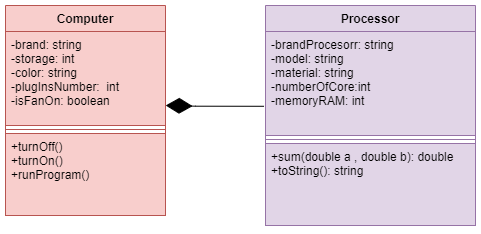

The diagram above was exported from draw.io. Its source (the exported page's mxGraphModel, read from the mxfile embedded in the PNG):
<mxGraphModel dx="537" dy="606" grid="1" gridSize="10" guides="1" tooltips="1" connect="1" arrows="1" fold="1" page="1" pageScale="1" pageWidth="827" pageHeight="1169" math="0" shadow="0">
  <root>
    <mxCell id="0" />
    <mxCell id="1" parent="0" />
    <mxCell id="l4D2XWOB9VdY2yb3_52G-1" value="Computer" style="swimlane;fontStyle=1;align=center;verticalAlign=top;childLayout=stackLayout;horizontal=1;startSize=26;horizontalStack=0;resizeParent=1;resizeParentMax=0;resizeLast=0;collapsible=1;marginBottom=0;fillColor=#f8cecc;strokeColor=#b85450;" vertex="1" parent="1">
      <mxGeometry x="110" y="150" width="160" height="210" as="geometry" />
    </mxCell>
    <mxCell id="l4D2XWOB9VdY2yb3_52G-2" value="-brand: string&#10;-storage: int&#10;-color: string&#10;-plugInsNumber:  int&#10;-isFanOn: boolean" style="text;strokeColor=#b85450;fillColor=#f8cecc;align=left;verticalAlign=top;spacingLeft=4;spacingRight=4;overflow=hidden;rotatable=0;points=[[0,0.5],[1,0.5]];portConstraint=eastwest;" vertex="1" parent="l4D2XWOB9VdY2yb3_52G-1">
      <mxGeometry y="26" width="160" height="94" as="geometry" />
    </mxCell>
    <mxCell id="l4D2XWOB9VdY2yb3_52G-3" value="" style="line;strokeWidth=1;fillColor=none;align=left;verticalAlign=middle;spacingTop=-1;spacingLeft=3;spacingRight=3;rotatable=0;labelPosition=right;points=[];portConstraint=eastwest;strokeColor=inherit;" vertex="1" parent="l4D2XWOB9VdY2yb3_52G-1">
      <mxGeometry y="120" width="160" height="8" as="geometry" />
    </mxCell>
    <mxCell id="l4D2XWOB9VdY2yb3_52G-4" value="+turnOff()&#10;+turnOn()&#10;+runProgram()" style="text;strokeColor=#b85450;fillColor=#f8cecc;align=left;verticalAlign=top;spacingLeft=4;spacingRight=4;overflow=hidden;rotatable=0;points=[[0,0.5],[1,0.5]];portConstraint=eastwest;" vertex="1" parent="l4D2XWOB9VdY2yb3_52G-1">
      <mxGeometry y="128" width="160" height="82" as="geometry" />
    </mxCell>
    <mxCell id="l4D2XWOB9VdY2yb3_52G-5" value="Processor" style="swimlane;fontStyle=1;align=center;verticalAlign=top;childLayout=stackLayout;horizontal=1;startSize=26;horizontalStack=0;resizeParent=1;resizeParentMax=0;resizeLast=0;collapsible=1;marginBottom=0;fillColor=#e1d5e7;strokeColor=#9673a6;" vertex="1" parent="1">
      <mxGeometry x="370" y="150" width="210" height="220" as="geometry" />
    </mxCell>
    <mxCell id="l4D2XWOB9VdY2yb3_52G-6" value="-brandProcesorr: string&#10;-model: string&#10;-material: string&#10;-numberOfCore:int&#10;-memoryRAM: int&#10;" style="text;strokeColor=#9673a6;fillColor=#e1d5e7;align=left;verticalAlign=top;spacingLeft=4;spacingRight=4;overflow=hidden;rotatable=0;points=[[0,0.5],[1,0.5]];portConstraint=eastwest;" vertex="1" parent="l4D2XWOB9VdY2yb3_52G-5">
      <mxGeometry y="26" width="210" height="104" as="geometry" />
    </mxCell>
    <mxCell id="l4D2XWOB9VdY2yb3_52G-7" value="" style="line;strokeWidth=1;fillColor=none;align=left;verticalAlign=middle;spacingTop=-1;spacingLeft=3;spacingRight=3;rotatable=0;labelPosition=right;points=[];portConstraint=eastwest;strokeColor=inherit;" vertex="1" parent="l4D2XWOB9VdY2yb3_52G-5">
      <mxGeometry y="130" width="210" height="8" as="geometry" />
    </mxCell>
    <mxCell id="l4D2XWOB9VdY2yb3_52G-8" value="+sum(double a , double b): double&#10;+toString(): string" style="text;strokeColor=#9673a6;fillColor=#e1d5e7;align=left;verticalAlign=top;spacingLeft=4;spacingRight=4;overflow=hidden;rotatable=0;points=[[0,0.5],[1,0.5]];portConstraint=eastwest;" vertex="1" parent="l4D2XWOB9VdY2yb3_52G-5">
      <mxGeometry y="138" width="210" height="82" as="geometry" />
    </mxCell>
    <mxCell id="l4D2XWOB9VdY2yb3_52G-9" value="" style="endArrow=diamondThin;endFill=1;endSize=24;html=1;rounded=0;exitX=-0.007;exitY=0.719;exitDx=0;exitDy=0;exitPerimeter=0;entryX=1.001;entryY=0.787;entryDx=0;entryDy=0;entryPerimeter=0;" edge="1" parent="1" source="l4D2XWOB9VdY2yb3_52G-6" target="l4D2XWOB9VdY2yb3_52G-2">
      <mxGeometry width="160" relative="1" as="geometry">
        <mxPoint x="369.99999999999994" y="284.7" as="sourcePoint" />
        <mxPoint x="270.21" y="235.29999999999998" as="targetPoint" />
        <Array as="points">
          <mxPoint x="300.21" y="250.7" />
        </Array>
      </mxGeometry>
    </mxCell>
  </root>
</mxGraphModel>